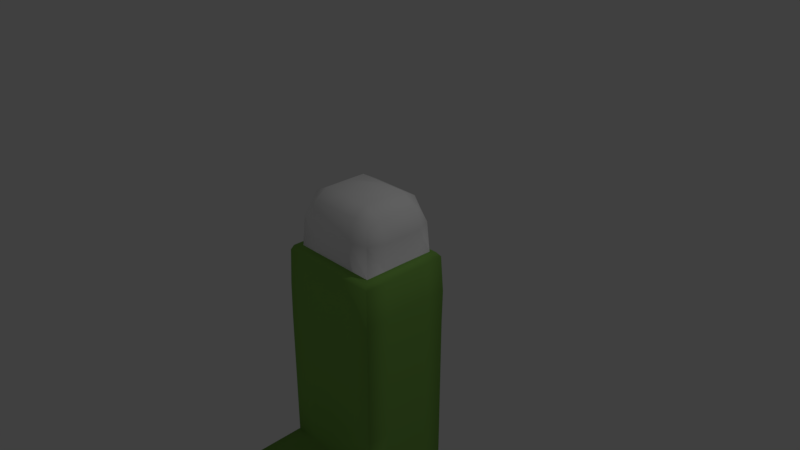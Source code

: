 # Source: inhaler.blend  (saved by Blender 2.78.0; exported with 4.5.12 LTS)
import bpy
from mathutils import Matrix  # noqa: F401  (used for matrix-valued properties, if any)

bpy.ops.wm.read_factory_settings(use_empty=True)
scene = bpy.context.scene
scene.name = 'Scene'

# ---- collections
col_collection_1 = bpy.data.collections.new('Collection 1'); scene.collection.children.link(col_collection_1)

# ---- materials (node trees are filled in below, after node groups)
mat_material = bpy.data.materials.new('Material')
mat_material.alpha_threshold = 0.0
mat_material.use_transparent_shadow = False
mat_material.diffuse_color = (0.2365, 0.4869, 0.09405, 1.0)
mat_material.roughness = 0.5
mat_material.line_color = (0.0, 0.0, 0.0, 1.0)
mat_material_001 = bpy.data.materials.new('Material.001')
mat_material_001.alpha_threshold = 0.0
mat_material_001.use_transparent_shadow = False
mat_material_001.diffuse_color = (1.0, 1.0, 1.0, 1.0)
mat_material_001.roughness = 0.5

# ---- material node trees

# ---- world
world_world = bpy.data.worlds.new('World'); scene.world = world_world
world_world.color = (0.05088, 0.05088, 0.05088)
world_world.use_sun_shadow = False
world_world.sun_shadow_jitter_overblur = 0.0
world_world.cycles.sampling_method = 'MANUAL'

# ---- cameras
cam_camera = bpy.data.cameras.new('Camera')
cam_camera.clip_end = 100.0
cam_camera.lens = 35.0
cam_camera.sensor_width = 32.0
cam_camera.sensor_height = 18.0
cam_camera.ortho_scale = 7.314
cam_camera.dof.focus_distance = 0.0
cam_camera.dof.aperture_fstop = 128.0

# ---- lights
light_lamp = bpy.data.lights.new('Lamp', 'POINT')
light_lamp.transmission_factor = 0.0
light_lamp.cutoff_distance = 30.0
light_lamp.energy = 100.0
light_lamp.shadow_buffer_clip_start = 1.001
light_lamp.shadow_soft_size = 0.1
light_lamp.shadow_maximum_resolution = 0.006
light_lamp.use_absolute_resolution = True

# ---- meshes
me_cube = bpy.data.meshes.new('Cube')
me_cube.from_pydata([(0.7355, 0.8905, -0.9742), (0.7355, -1.03, -0.9742), (-0.7752, -1.03, -0.9742), (-0.7752, 0.8905, -0.9742), (0.5247, 0.5822, 0.7028), (0.5247, -0.7212, 0.7028), (-0.5335, -0.7212, 0.7028), (-0.5335, 0.5822, 0.7028), (0.7355, -5.96e-08, -0.9742), (-0.01984, 0.8905, -0.9742), (0.7164, 0.8616, 0.02843), (-0.01984, -1.03, -0.9742), (0.7164, -1.001, 0.02843), (-0.7752, 2.98e-07, -0.9742), (-0.7528, -1.003, 0.02374), (-0.7528, 0.8635, 0.02374), (0.5872, -4.47e-07, 0.8064), (-0.00439, 0.6673, 0.8064), (-0.00439, -0.8064, 0.8064), (-0.596, 1.49e-07, 0.8064), (-0.01907, 0.8833, 0.02546), (-0.7703, 2.384e-07, 0.01984), (-0.01907, -1.022, 0.02546), (0.7297, -2.98e-07, 0.02966), (-0.00439, -1.788e-07, 1.0), (0.7355, -0.5148, -1.616), (0.7355, -0.5148, -0.9742), (-0.3975, 0.8905, -0.9742), (0.5883, 0.6688, 0.5159), (-0.3975, -1.03, -0.9742), (0.5883, -0.8078, 0.5159), (-0.7752, 0.3757, -0.9742), (-0.5971, -0.8078, 0.5158), (-0.5971, 0.6687, 0.5158), (0.5872, -0.5, 0.8064), (-0.3712, 0.6673, 0.8064), (-0.3712, -0.8064, 0.8064), (-0.596, 0.361, 0.8064), (0.7355, 0.3757, -0.9742), (0.3578, 0.8905, -0.9742), (0.746, 0.8905, -0.4809), (0.3578, -1.03, -0.9742), (0.746, -1.03, -0.4809), (-0.7752, -0.5148, -0.9742), (-0.7647, -1.03, -0.4809), (-0.7647, 0.8905, -0.4809), (0.5872, 0.361, 0.8064), (0.3625, 0.6673, 0.8064), (0.3625, -0.8064, 0.8064), (-0.596, -0.5, 0.8064), (-0.3778, 0.8809, 0.02489), (0.3404, 0.8809, 0.02478), (-0.00439, 0.7907, 0.5127), (-0.009326, 0.8905, -0.4809), (-0.7682, 0.3505, 0.01884), (-0.7682, -0.4895, 0.01884), (-0.7647, 2.682e-07, -0.4809), (-0.6865, 1.788e-07, 0.5123), (-0.3778, -1.02, 0.02489), (0.3404, -1.02, 0.02478), (-0.009326, -1.03, -0.4809), (-0.00439, -0.9297, 0.5127), (0.7283, -0.4894, 0.02928), (0.7283, 0.3504, 0.02928), (0.746, -1.788e-07, -0.4809), (0.6778, -3.874e-07, 0.5131), (-0.00439, -0.5, 0.9286), (-0.00439, 0.361, 0.9286), (0.3625, -3.576e-07, 0.9286), (-0.3712, 0.0, 0.9286), (0.7355, -5.96e-08, -1.616), (0.3578, -1.03, -1.616), (0.7355, -1.03, -1.616), (-0.01984, 0.8905, -1.616), (-0.3975, 0.8905, -1.616), (0.7355, 0.3757, -1.616), (-0.7752, 0.8905, -1.616), (-0.3712, 0.361, 0.9286), (0.3625, 0.361, 0.9286), (0.3625, -0.5, 0.9286), (0.6778, 0.361, 0.5131), (0.746, 0.3757, -0.4809), (0.746, -0.5148, -0.4809), (0.3624, -0.9297, 0.5129), (0.3684, -1.03, -0.4809), (-0.387, -1.03, -0.4809), (-0.6865, -0.4998, 0.5126), (-0.7647, -0.5148, -0.4809), (-0.7647, 0.3757, -0.4809), (0.3684, 0.8905, -0.4809), (0.3624, 0.7907, 0.5129), (-0.3711, 0.7907, 0.5129), (-0.387, 0.8905, -0.4809), (-0.6865, 0.3607, 0.5126), (-0.3711, -0.9297, 0.5129), (0.6778, -0.5, 0.5131), (-0.3712, -0.5, 0.9286), (-0.01984, -1.03, -1.616), (-0.6334, 2.086e-07, 0.09882), (-0.009046, -0.851, 0.09882), (0.6153, -2.682e-07, 0.09883), (0.6145, 0.7046, 0.09587), (0.6145, -0.8436, 0.09587), (-0.6233, -0.8436, 0.09587), (-0.6233, 0.7046, 0.09587), (-0.009046, 0.712, 0.09882), (0.616, 0.2854, 0.09742), (0.3047, -0.8488, 0.09742), (-0.6294, -0.4244, 0.09742), (0.3047, 0.7098, 0.09742), (-0.3181, 0.7098, 0.09742), (-0.6294, 0.2854, 0.09742), (-0.3181, -0.8488, 0.09742), (0.616, -0.4244, 0.09742), (-0.7334, 2.086e-07, 0.0856), (-0.03123, -0.9527, 0.08303), (0.666, -2.98e-07, 0.07969), (0.6657, 0.3303, 0.07932), (0.3131, -0.9511, 0.08084), (-0.7331, -0.4694, 0.08478), (-0.7331, 0.3304, 0.08478), (-0.3756, -0.9536, 0.0842), (0.6657, -0.4693, 0.07932), (0.662, 0.8076, 0.07946), (0.662, -0.9466, 0.07946), (-0.7296, -0.9488, 0.08364), (-0.7296, 0.8098, 0.08364), (-0.03123, 0.8137, 0.08303), (0.3131, 0.8121, 0.08084), (-0.3756, 0.8146, 0.0842), (0.7355, -0.5148, -4.096), (0.7355, -1.03, -4.096), (-0.3975, 0.8905, -4.096), (-0.7752, 0.8905, -4.096), (-0.3976, -1.031, -4.104), (-0.7752, -1.03, -4.096), (-0.7752, 0.3757, -4.096), (0.7355, 0.3757, -4.096), (0.7355, -5.96e-08, -4.096), (0.3578, 0.8905, -4.096), (-0.01984, 0.8905, -4.096), (0.3577, -1.031, -4.104), (-0.02004, -1.032, -4.11), (-0.7752, -0.5148, -4.096), (-0.7752, 2.98e-07, -4.096), (-0.3975, 2.086e-07, -4.096), (0.3578, 2.98e-08, -4.096), (-0.01984, 1.192e-07, -4.096), (-0.01984, 0.3757, -4.096), (-0.01984, -0.5148, -4.096), (0.7355, 0.8905, -4.096), (0.3578, -0.5148, -4.096), (0.3578, 0.3757, -4.096), (-0.3975, 0.3757, -4.096), (-0.3975, -0.5148, -4.096), (-0.3975, -1.03, -1.616), (-0.7752, -1.03, -1.616), (-0.7752, -0.5148, -1.616), (0.3578, 0.8905, -1.616), (0.7355, 0.8905, -1.616), (-0.7752, 2.98e-07, -1.616), (-0.7752, 0.3757, -1.616), (0.7355, -5.96e-08, -2.268), (0.7355, -1.03, -2.268), (-0.3975, 0.8905, -2.268), (0.7355, 0.3757, -2.268), (-0.01984, -1.03, -2.268), (-0.7752, 0.8905, -2.268), (-0.01984, 0.8905, -2.268), (0.3578, -1.03, -2.268), (0.7355, -0.5148, -2.268), (-0.7752, -1.03, -2.268), (0.7355, 0.8905, -2.268), (-0.7752, 0.3757, -2.268), (-0.3975, -1.03, -2.268), (-0.7752, -0.5148, -2.268), (0.3578, 0.8905, -2.268), (-0.7752, 2.98e-07, -2.268), (-0.7752, 0.8905, -2.894), (-0.01984, 0.8905, -2.894), (0.3577, -1.029, -2.891), (0.7355, -0.5148, -2.894), (-0.7752, -1.03, -2.894), (0.7355, 0.8905, -2.894), (-0.7752, 0.3757, -2.894), (0.7355, -5.96e-08, -2.894), (0.7355, -1.03, -2.894), (-0.3975, 0.8905, -2.894), (0.7355, 0.3757, -2.894), (-0.02039, -1.028, -2.885), (-0.3977, -1.029, -2.891), (-0.7752, -0.5148, -2.894), (0.3578, 0.8905, -2.894), (-0.7752, 2.98e-07, -2.894), (-0.7752, 0.8905, -3.483), (-0.01984, 0.8905, -3.483), (0.7355, -0.5148, -3.483), (-0.7831, -1.033, -3.483), (0.7355, 0.8905, -3.483), (-0.7752, 0.3757, -3.483), (0.7355, -5.96e-08, -3.483), (0.7411, -1.027, -3.482), (-0.3975, 0.8905, -3.483), (0.7355, 0.3757, -3.483), (-0.7752, -0.5148, -3.483), (0.3578, 0.8905, -3.483), (-0.7752, 2.98e-07, -3.483), (-0.6317, -2.295, -4.049), (0.3347, -2.266, -4.213), (-0.8295, -2.304, -3.483), (-0.7612, -2.271, -4.166), (-0.3798, -2.279, -4.215), (-0.02032, -2.275, -4.236), (0.7126, -2.249, -4.163), (0.7644, -2.23, -3.478), (0.7182, -2.239, -2.898), (-0.6593, -2.303, -3.486), (-0.02544, -2.249, -2.817), (0.2927, -2.263, -4.055), (-0.3851, -2.262, -2.842), (-0.7718, -2.27, -2.899), (0.3321, -2.246, -2.843), (-0.3389, -2.283, -4.058), (-0.02092, -2.275, -4.074), (0.5825, -2.264, -4.043), (0.5916, -2.228, -3.481), (0.5853, -2.251, -3.013), (-0.0258, -2.249, -2.977), (-0.3435, -2.264, -2.996), (-0.6396, -2.289, -3.01), (0.2894, -2.241, -2.997), (-0.6284, -2.088, -4.039), (-0.6585, -2.112, -3.486), (0.3009, -2.076, -4.051), (-0.3488, -2.093, -4.052), (-0.02217, -2.087, -4.07), (0.5759, -2.06, -4.041), (0.5934, -2.039, -3.481), (0.5811, -2.049, -3.017), (-0.027, -2.062, -2.982), (-0.3547, -2.075, -3.004), (-0.6389, -2.085, -3.023), (0.2987, -2.056, -3.002)], [], [(194, 202, 132, 133), (96, 49, 6, 36), (95, 34, 5, 30), (94, 36, 6, 32), (93, 37, 7, 33), (92, 27, 3, 45), (129, 50, 15, 126), (128, 51, 20, 127), (89, 39, 9, 53), (88, 54, 15, 45), (87, 55, 21, 56), (86, 49, 19, 57), (85, 58, 14, 44), (84, 59, 22, 60), (83, 48, 18, 61), (82, 62, 12, 42), (81, 63, 23, 64), (80, 46, 16, 65), (79, 66, 18, 48), (78, 67, 24, 68), (77, 37, 19, 69), (198, 203, 137, 150), (182, 197, 209, 220), (196, 201, 131, 130), (142, 141, 208, 212), (197, 204, 143, 135), (195, 205, 139, 140), (199, 194, 133, 136), (203, 200, 138, 137), (202, 195, 140, 132), (180, 189, 217, 221), (200, 196, 130, 138), (135, 134, 211, 210), (67, 77, 69, 24), (17, 35, 77, 67), (35, 7, 37, 77), (46, 78, 68, 16), (4, 47, 78, 46), (47, 17, 67, 78), (34, 79, 48, 5), (16, 68, 79, 34), (68, 24, 66, 79), (106, 80, 65, 100), (101, 28, 80, 106), (28, 4, 46, 80), (38, 81, 64, 8), (0, 40, 81, 38), (40, 10, 63, 81), (26, 82, 42, 1), (8, 64, 82, 26), (64, 23, 62, 82), (107, 83, 61, 99), (102, 30, 83, 107), (30, 5, 48, 83), (41, 84, 60, 11), (1, 42, 84, 41), (42, 12, 59, 84), (29, 85, 44, 2), (11, 60, 85, 29), (60, 22, 58, 85), (108, 86, 57, 98), (103, 32, 86, 108), (32, 6, 49, 86), (43, 87, 56, 13), (2, 44, 87, 43), (44, 14, 55, 87), (31, 88, 45, 3), (13, 56, 88, 31), (56, 21, 54, 88), (51, 89, 53, 20), (10, 40, 89, 51), (40, 0, 39, 89), (47, 90, 52, 17), (4, 28, 90, 47), (123, 10, 51, 128), (35, 91, 33, 7), (17, 52, 91, 35), (127, 20, 50, 129), (50, 92, 45, 15), (20, 53, 92, 50), (53, 9, 27, 92), (111, 93, 33, 104), (98, 57, 93, 111), (57, 19, 37, 93), (112, 94, 32, 103), (99, 61, 94, 112), (61, 18, 36, 94), (113, 95, 30, 102), (100, 65, 95, 113), (65, 16, 34, 95), (66, 96, 36, 18), (24, 69, 96, 66), (69, 19, 49, 96), (204, 206, 144, 143), (205, 198, 150, 139), (206, 199, 136, 144), (116, 100, 113, 122), (122, 113, 102, 124), (115, 99, 112, 121), (121, 112, 103, 125), (114, 98, 111, 120), (120, 111, 104, 126), (52, 105, 110, 91), (28, 101, 109, 90), (125, 103, 108, 119), (119, 108, 98, 114), (124, 102, 107, 118), (118, 107, 99, 115), (123, 101, 106, 117), (117, 106, 100, 116), (90, 109, 105, 52), (91, 110, 104, 33), (63, 117, 116, 23), (10, 123, 117, 63), (59, 118, 115, 22), (12, 124, 118, 59), (55, 119, 114, 21), (14, 125, 119, 55), (54, 120, 126, 15), (21, 114, 120, 54), (58, 121, 125, 14), (22, 115, 121, 58), (62, 122, 124, 12), (23, 116, 122, 62), (105, 127, 129, 110), (101, 123, 128, 109), (109, 128, 127, 105), (110, 129, 126, 104), (154, 134, 135, 143), (153, 145, 144, 136), (152, 146, 147, 148), (151, 141, 142, 149), (146, 151, 149, 147), (138, 130, 151, 146), (130, 131, 141, 151), (139, 152, 148, 140), (150, 137, 152, 139), (137, 138, 146, 152), (132, 153, 136, 133), (140, 148, 153, 132), (148, 147, 145, 153), (145, 154, 143, 144), (147, 149, 154, 145), (149, 142, 134, 154), (13, 31, 161, 160), (39, 0, 159, 158), (43, 13, 160, 157), (29, 2, 156, 155), (8, 26, 25, 70), (1, 41, 71, 72), (27, 9, 73, 74), (38, 8, 70, 75), (31, 3, 76, 161), (9, 39, 158, 73), (2, 43, 157, 156), (11, 29, 155, 97), (26, 1, 72, 25), (41, 11, 97, 71), (0, 38, 75, 159), (3, 27, 74, 76), (160, 161, 173, 177), (158, 159, 172, 176), (157, 160, 177, 175), (155, 156, 171, 174), (70, 25, 170, 162), (72, 71, 169, 163), (74, 73, 168, 164), (75, 70, 162, 165), (161, 76, 167, 173), (73, 158, 176, 168), (156, 157, 175, 171), (97, 155, 174, 166), (25, 72, 163, 170), (71, 97, 166, 169), (159, 75, 165, 172), (76, 74, 164, 167), (177, 173, 184, 193), (176, 172, 183, 192), (175, 177, 193, 191), (174, 171, 182, 190), (162, 170, 181, 185), (163, 169, 180, 186), (164, 168, 179, 187), (165, 162, 185, 188), (173, 167, 178, 184), (168, 176, 192, 179), (171, 175, 191, 182), (166, 174, 190, 189), (170, 163, 186, 181), (169, 166, 189, 180), (172, 165, 188, 183), (167, 164, 187, 178), (193, 184, 199, 206), (192, 183, 198, 205), (191, 193, 206, 204), (201, 186, 215, 214), (185, 181, 196, 200), (186, 180, 221, 215), (187, 179, 195, 202), (188, 185, 200, 203), (184, 178, 194, 199), (179, 192, 205, 195), (182, 191, 204, 197), (141, 131, 213, 208), (181, 186, 201, 196), (189, 190, 219, 217), (183, 188, 203, 198), (178, 187, 202, 194), (210, 211, 222, 207), (221, 217, 227, 230), (208, 213, 224, 218), (213, 214, 225, 224), (209, 210, 207, 216), (217, 219, 228, 227), (211, 212, 223, 222), (220, 209, 216, 229), (190, 182, 220, 219), (197, 135, 210, 209), (131, 201, 214, 213), (134, 142, 212, 211), (219, 220, 229, 228), (214, 215, 226, 225), (212, 208, 218, 223), (215, 221, 230, 226), (216, 207, 231, 232), (222, 223, 235, 234), (224, 225, 237, 236), (226, 230, 242, 238), (223, 218, 233, 235), (225, 226, 238, 237), (228, 229, 241, 240), (207, 222, 234, 231), (230, 227, 239, 242), (218, 224, 236, 233), (229, 216, 232, 241), (227, 228, 240, 239)])
me_cube.polygons.foreach_set('use_smooth', [True] * 236)
me_cube.polygons.foreach_set('material_index', [0, 1, 1, 1, 1, 0, 0, 0, 0, 0, 0, 1, 0, 0, 1, 0, 0, 1, 1, 1, 1, 0, 0, 0, 0, 0, 0, 0, 0, 0, 0, 0, 0, 1, 1, 1, 1, 1, 1, 1, 1, 1, 1, 1, 1, 0, 0, 0, 0, 0, 0, 1, 1, 1, 0, 0, 0, 0, 0, 0, 1, 1, 1, 0, 0, 0, 0, 0, 0, 0, 0, 0, 1, 1, 0, 1, 1, 0, 0, 0, 0, 1, 1, 1, 1, 1, 1, 1, 1, 1, 1, 1, 1, 0, 0, 0, 0, 0, 0, 0, 0, 0, 1, 1, 0, 0, 0, 0, 0, 0, 1, 1, 0, 0, 0, 0, 0, 0, 0, 0, 0, 0, 0, 0, 0, 0, 0, 0, 0, 0, 0, 0, 0, 0, 0, 0, 0, 0, 0, 0, 0, 0, 0, 0, 0, 0, 0, 0, 0, 0, 0, 0, 0, 0, 0, 0, 0, 0, 0, 0, 0, 0, 0, 0, 0, 0, 0, 0, 0, 0, 0, 0, 0, 0, 0, 0, 0, 0, 0, 0, 0, 0, 0, 0, 0, 0, 0, 0, 0, 0, 0, 0, 0, 0, 0, 0, 0, 0, 0, 0, 0, 0, 0, 0, 0, 0, 0, 0, 0, 0, 0, 0, 0, 0, 0, 0, 0, 0, 0, 0, 0, 0, 0, 0, 0, 0, 0, 0, 0, 0, 0, 0, 0, 0, 0, 0])
me_cube.materials.append(mat_material)
me_cube.materials.append(mat_material_001)
me_cube.use_remesh_preserve_volume = False
me_cube.use_remesh_preserve_attributes = False
me_cube.use_mirror_vertex_groups = False
me_cube.update()

# ---- objects
ob_cube = bpy.data.objects.new('Cube', me_cube)
ob_lamp = bpy.data.objects.new('Lamp', light_lamp)
ob_camera = bpy.data.objects.new('Camera', cam_camera)

# ---- transforms, parenting, visibility, modifiers, constraints
ob_cube.location = (0.0, 0.0, 0.0)
ob_cube.scale = (1.0, 0.6819, 1.0)
ob_cube.lock_rotations_4d = False
ob_cube.empty_display_type = 'ARROWS'
ob_cube.lineart.crease_threshold = 0.0
ob_lamp.location = (4.076, 1.005, 5.904)
ob_lamp.rotation_euler = (0.6503, 0.05522, 1.866)
ob_lamp.lock_rotations_4d = False
ob_lamp.empty_display_type = 'ARROWS'
ob_lamp.color = (0.0, 0.0, 0.0, 0.0)
ob_lamp.lineart.crease_threshold = 0.0
ob_camera.location = (7.481, -6.508, 5.344)
ob_camera.rotation_euler = (1.109, 0.0, 0.8149)
ob_camera.lock_rotations_4d = False
ob_camera.empty_display_type = 'ARROWS'
ob_camera.color = (0.0, 0.0, 0.0, 0.0)
ob_camera.display_type = 'WIRE'
ob_camera.lineart.crease_threshold = 0.0

# ---- collection membership
col_collection_1.objects.link(ob_cube)
col_collection_1.objects.link(ob_lamp)
col_collection_1.objects.link(ob_camera)

# ---- scene / render settings (as saved in the file)
scene.camera = ob_camera
scene.frame_start = 1; scene.frame_end = 250; scene.frame_set(1)
scene.render.engine = 'BLENDER_EEVEE_NEXT'
scene.render.resolution_percentage = 50
scene.render.dither_intensity = 0.0
scene.cycles.use_denoising = False
scene.cycles.samples = 128
scene.cycles.sampling_pattern = 'TABULATED_SOBOL'
scene.cycles.light_sampling_threshold = 0.0
scene.cycles.use_adaptive_sampling = False
scene.cycles.use_light_tree = False
scene.cycles.blur_glossy = 0.0
scene.cycles.sample_clamp_indirect = 0.0
scene.view_settings.view_transform = 'Standard'
bpy.context.view_layer.update()
